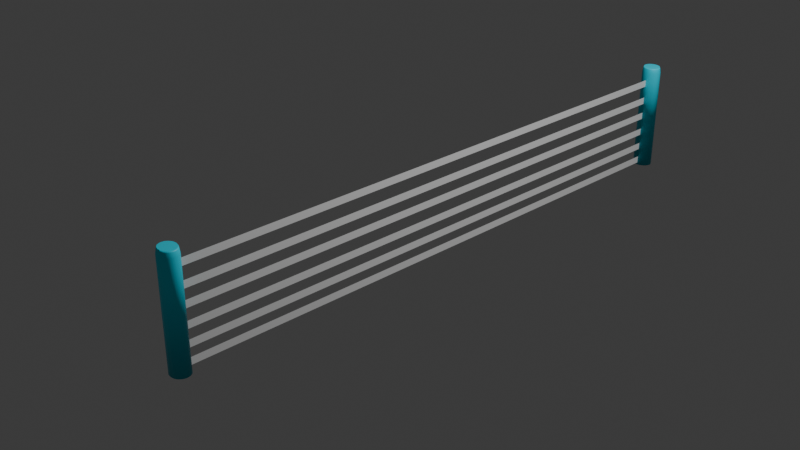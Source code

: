 # Source: Blue_Border.blend  (saved by Blender 4.3.34; exported with 4.5.12 LTS)
import bpy
from mathutils import Matrix  # noqa: F401  (used for matrix-valued properties, if any)

bpy.ops.wm.read_factory_settings(use_empty=True)
scene = bpy.context.scene
scene.name = 'Scene'

# ---- collections
col_collection = bpy.data.collections.new('Collection'); scene.collection.children.link(col_collection)

# ---- materials (node trees are filled in below, after node groups)
mat_material_004 = bpy.data.materials.new('Material.004')
mat_material_003 = bpy.data.materials.new('Material.003')

# ---- material node trees
mat_material_004.use_nodes = True; mat_material_004.node_tree.nodes.clear()
_N = mat_material_004.node_tree.nodes; _L = mat_material_004.node_tree.links
n0 = _N.new('ShaderNodeBsdfPrincipled'); n0.name = 'Principled BSDF'; n0.location = (10, 300)
n0.inputs[0].default_value = (0.8714, 0.8714, 0.8714, 1.0)
n1 = _N.new('ShaderNodeOutputMaterial'); n1.name = 'Material Output'; n1.location = (300, 300)
_L.new(n0.outputs[0], n1.inputs[0])
n1.is_active_output = True
mat_material_003.use_nodes = True; mat_material_003.node_tree.nodes.clear()
_N = mat_material_003.node_tree.nodes; _L = mat_material_003.node_tree.links
n0 = _N.new('ShaderNodeBsdfPrincipled'); n0.name = 'Principled BSDF'; n0.location = (10, 300)
n0.inputs[0].default_value = (0.0, 0.7835, 1.0, 1.0)
n1 = _N.new('ShaderNodeOutputMaterial'); n1.name = 'Material Output'; n1.location = (300, 300)
_L.new(n0.outputs[0], n1.inputs[0])
n1.is_active_output = True

# ---- world
world_world = bpy.data.worlds.new('World'); scene.world = world_world
world_world.use_nodes = True; world_world.node_tree.nodes.clear()
_N = world_world.node_tree.nodes; _L = world_world.node_tree.links
n0 = _N.new('ShaderNodeOutputWorld'); n0.name = 'World Output'; n0.location = (300, 300)
n1 = _N.new('ShaderNodeBackground'); n1.name = 'Background'; n1.location = (10, 300)
n1.inputs[0].default_value = (0.05088, 0.05088, 0.05088, 1.0)
_L.new(n1.outputs[0], n0.inputs[0])
n0.is_active_output = True
world_world.color = (0.05088, 0.05088, 0.05088)
world_world.sun_shadow_jitter_overblur = 0.0

# ---- cameras
cam_camera = bpy.data.cameras.new('Camera')
cam_camera.clip_end = 100.0
cam_camera.ortho_scale = 7.314

# ---- lights
light_light = bpy.data.lights.new('Light', 'POINT')
light_light.energy = 1000.0
light_light.shadow_soft_size = 0.1

# ---- meshes
me_plane_007 = bpy.data.meshes.new('Plane.007')
me_plane_007.from_pydata([(-1.0, -1.0, 0.0), (1.0, -1.0, 0.0), (-1.0, 1.0, 0.0), (1.0, 1.0, 0.0), (23.27, -1.0, 0.0), (25.27, -1.0, 0.0), (23.27, 1.0, 0.0), (25.27, 1.0, 0.0), (17.89, -1.0, 0.0), (19.89, -1.0, 0.0), (17.89, 1.0, 0.0), (19.89, 1.0, 0.0), (13.14, -1.0, 0.0), (15.14, -1.0, 0.0), (13.14, 1.0, 0.0), (15.14, 1.0, 0.0), (8.061, -1.0, 0.0), (10.06, -1.0, 0.0), (8.061, 1.0, 0.0), (10.06, 1.0, 0.0), (3.408, -1.0, 0.0), (5.408, -1.0, 0.0), (3.408, 1.0, 0.0), (5.408, 1.0, 0.0), (-1.631, 1.061, 1.559e-08), (-1.631, 1.06, -0.01244), (-1.631, 1.059, -0.0244), (-1.631, 1.056, -0.03542), (-1.631, 1.052, -0.04508), (-1.631, 1.047, -0.05301), (-1.631, 1.042, -0.0589), (-1.631, 1.036, -0.06253), (-1.631, 1.03, -0.06375), (-1.631, 1.024, -0.06253), (-1.631, 1.019, -0.0589), (-1.631, 1.013, -0.05301), (-1.631, 1.009, -0.04508), (-1.631, 1.005, -0.03542), (-1.631, 1.002, -0.0244), (-1.631, 1.0, -0.01244), (-1.631, 0.9996, 1.559e-08), (-1.631, 1.0, 0.01244), (-1.631, 1.002, 0.0244), (-1.631, 1.005, 0.03542), (-1.631, 1.009, 0.04508), (-1.631, 1.013, 0.05301), (-1.631, 1.019, 0.0589), (-1.631, 1.024, 0.06253), (-1.631, 1.03, 0.06375), (-1.631, 1.036, 0.06253), (-1.631, 1.042, 0.0589), (-1.631, 1.047, 0.05301), (-1.631, 1.052, 0.04508), (-1.631, 1.056, 0.03542), (-1.631, 1.059, 0.0244), (-1.631, 1.06, 0.01244), (27.32, 1.061, -1.386e-08), (27.32, 1.06, -0.01244), (27.32, 1.059, -0.0244), (27.32, 1.056, -0.03542), (27.32, 1.052, -0.04508), (27.32, 1.047, -0.05301), (27.32, 1.042, -0.0589), (27.32, 1.036, -0.06253), (27.32, 1.03, -0.06375), (27.32, 1.024, -0.06253), (27.32, 1.019, -0.0589), (27.32, 1.013, -0.05301), (27.32, 1.009, -0.04508), (27.32, 1.005, -0.03542), (27.32, 1.002, -0.0244), (27.32, 1.0, -0.01244), (27.32, 0.9996, -1.386e-08), (27.32, 1.0, 0.01244), (27.32, 1.002, 0.0244), (27.32, 1.005, 0.03542), (27.32, 1.009, 0.04508), (27.32, 1.013, 0.05301), (27.32, 1.019, 0.0589), (27.32, 1.024, 0.06253), (27.32, 1.03, 0.06375), (27.32, 1.036, 0.06253), (27.32, 1.042, 0.0589), (27.32, 1.047, 0.05301), (27.32, 1.052, 0.04508), (27.32, 1.056, 0.03542), (27.32, 1.059, 0.0244), (27.32, 1.06, 0.01244), (29.01, 1.056, -1.559e-08), (28.56, 1.059, -1.512e-08), (29.01, 1.056, -0.01053), (28.56, 1.058, -0.01143), (29.01, 1.054, -0.02065), (28.56, 1.056, -0.02241), (29.01, 1.052, -0.02998), (28.56, 1.054, -0.03254), (29.01, 1.049, -0.03815), (28.56, 1.05, -0.04141), (29.01, 1.045, -0.04486), (28.56, 1.046, -0.04869), (29.01, 1.04, -0.04985), (28.56, 1.041, -0.0541), (29.01, 1.035, -0.05292), (28.56, 1.036, -0.05744), (29.01, 1.03, -0.05396), (28.56, 1.03, -0.05856), (29.01, 1.025, -0.05292), (28.56, 1.025, -0.05744), (29.01, 1.02, -0.04985), (28.56, 1.02, -0.0541), (29.01, 1.016, -0.04486), (28.56, 1.015, -0.04869), (29.01, 1.012, -0.03815), (28.56, 1.01, -0.04141), (29.01, 1.009, -0.02998), (28.56, 1.007, -0.03254), (29.01, 1.006, -0.02065), (28.56, 1.004, -0.02241), (29.01, 1.005, -0.01053), (28.56, 1.003, -0.01143), (29.01, 1.004, -1.559e-08), (28.56, 1.002, -1.512e-08), (29.01, 1.005, 0.01053), (28.56, 1.003, 0.01143), (29.01, 1.006, 0.02065), (28.56, 1.004, 0.02241), (29.01, 1.009, 0.02998), (28.56, 1.007, 0.03254), (29.01, 1.012, 0.03815), (28.56, 1.01, 0.04141), (29.01, 1.016, 0.04486), (28.56, 1.015, 0.04869), (29.01, 1.02, 0.04985), (28.56, 1.02, 0.0541), (29.01, 1.025, 0.05292), (28.56, 1.025, 0.05744), (29.01, 1.03, 0.05396), (28.56, 1.03, 0.05856), (29.01, 1.035, 0.05292), (28.56, 1.036, 0.05744), (29.01, 1.04, 0.04985), (28.56, 1.041, 0.0541), (29.01, 1.045, 0.04486), (28.56, 1.046, 0.04869), (29.01, 1.049, 0.03815), (28.56, 1.05, 0.04141), (29.01, 1.052, 0.02998), (28.56, 1.054, 0.03254), (29.01, 1.054, 0.02065), (28.56, 1.056, 0.02241), (29.01, 1.056, 0.01053), (28.56, 1.058, 0.01143), (-1.631, -0.9994, 1.559e-08), (-1.631, -1.0, -0.01244), (-1.631, -1.002, -0.0244), (-1.631, -1.005, -0.03542), (-1.631, -1.008, -0.04508), (-1.631, -1.013, -0.05301), (-1.631, -1.018, -0.0589), (-1.631, -1.024, -0.06253), (-1.631, -1.03, -0.06375), (-1.631, -1.036, -0.06253), (-1.631, -1.042, -0.0589), (-1.631, -1.047, -0.05301), (-1.631, -1.052, -0.04508), (-1.631, -1.056, -0.03542), (-1.631, -1.059, -0.0244), (-1.631, -1.06, -0.01244), (-1.631, -1.061, 1.559e-08), (-1.631, -1.06, 0.01244), (-1.631, -1.059, 0.0244), (-1.631, -1.056, 0.03542), (-1.631, -1.052, 0.04508), (-1.631, -1.047, 0.05301), (-1.631, -1.042, 0.0589), (-1.631, -1.036, 0.06253), (-1.631, -1.03, 0.06375), (-1.631, -1.024, 0.06253), (-1.631, -1.018, 0.0589), (-1.631, -1.013, 0.05301), (-1.631, -1.008, 0.04508), (-1.631, -1.005, 0.03542), (-1.631, -1.002, 0.0244), (-1.631, -1.0, 0.01244), (27.32, -0.9994, -1.386e-08), (27.32, -1.0, -0.01244), (27.32, -1.002, -0.0244), (27.32, -1.005, -0.03542), (27.32, -1.008, -0.04508), (27.32, -1.013, -0.05301), (27.32, -1.018, -0.0589), (27.32, -1.024, -0.06253), (27.32, -1.03, -0.06375), (27.32, -1.036, -0.06253), (27.32, -1.042, -0.0589), (27.32, -1.047, -0.05301), (27.32, -1.052, -0.04508), (27.32, -1.056, -0.03542), (27.32, -1.059, -0.0244), (27.32, -1.06, -0.01244), (27.32, -1.061, -1.386e-08), (27.32, -1.06, 0.01244), (27.32, -1.059, 0.0244), (27.32, -1.056, 0.03542), (27.32, -1.052, 0.04508), (27.32, -1.047, 0.05301), (27.32, -1.042, 0.0589), (27.32, -1.036, 0.06253), (27.32, -1.03, 0.06375), (27.32, -1.024, 0.06253), (27.32, -1.018, 0.0589), (27.32, -1.013, 0.05301), (27.32, -1.008, 0.04508), (27.32, -1.005, 0.03542), (27.32, -1.002, 0.0244), (27.32, -1.0, 0.01244), (29.01, -1.004, -1.559e-08), (28.56, -1.002, -1.512e-08), (29.01, -1.005, -0.01053), (28.56, -1.002, -0.01143), (29.01, -1.006, -0.02065), (28.56, -1.004, -0.02241), (29.01, -1.009, -0.02998), (28.56, -1.007, -0.03254), (29.01, -1.012, -0.03815), (28.56, -1.01, -0.04141), (29.01, -1.016, -0.04486), (28.56, -1.014, -0.04869), (29.01, -1.02, -0.04985), (28.56, -1.019, -0.0541), (29.01, -1.025, -0.05292), (28.56, -1.025, -0.05744), (29.01, -1.03, -0.05396), (28.56, -1.03, -0.05856), (29.01, -1.035, -0.05292), (28.56, -1.036, -0.05744), (29.01, -1.04, -0.04985), (28.56, -1.041, -0.0541), (29.01, -1.045, -0.04486), (28.56, -1.046, -0.04869), (29.01, -1.049, -0.03815), (28.56, -1.05, -0.04141), (29.01, -1.052, -0.02998), (28.56, -1.054, -0.03254), (29.01, -1.054, -0.02065), (28.56, -1.056, -0.02241), (29.01, -1.056, -0.01053), (28.56, -1.058, -0.01143), (29.01, -1.056, -1.559e-08), (28.56, -1.058, -1.512e-08), (29.01, -1.056, 0.01053), (28.56, -1.058, 0.01143), (29.01, -1.054, 0.02065), (28.56, -1.056, 0.02241), (29.01, -1.052, 0.02998), (28.56, -1.054, 0.03254), (29.01, -1.049, 0.03815), (28.56, -1.05, 0.04141), (29.01, -1.045, 0.04486), (28.56, -1.046, 0.04869), (29.01, -1.04, 0.04985), (28.56, -1.041, 0.0541), (29.01, -1.035, 0.05292), (28.56, -1.036, 0.05744), (29.01, -1.03, 0.05396), (28.56, -1.03, 0.05856), (29.01, -1.025, 0.05292), (28.56, -1.025, 0.05744), (29.01, -1.02, 0.04985), (28.56, -1.019, 0.0541), (29.01, -1.016, 0.04486), (28.56, -1.014, 0.04869), (29.01, -1.012, 0.03815), (28.56, -1.01, 0.04141), (29.01, -1.009, 0.02998), (28.56, -1.007, 0.03254), (29.01, -1.006, 0.02065), (28.56, -1.004, 0.02241), (29.01, -1.005, 0.01053), (28.56, -1.002, 0.01143)], [], [(0, 1, 3, 2), (4, 5, 7, 6), (8, 9, 11, 10), (12, 13, 15, 14), (16, 17, 19, 18), (20, 21, 23, 22), (55, 87, 56, 24), (26, 58, 59, 27), (27, 59, 60, 28), (28, 60, 61, 29), (29, 61, 62, 30), (30, 62, 63, 31), (31, 63, 64, 32), (32, 64, 65, 33), (33, 65, 66, 34), (34, 66, 67, 35), (35, 67, 68, 36), (36, 68, 69, 37), (37, 69, 70, 38), (38, 70, 71, 39), (39, 71, 72, 40), (40, 72, 73, 41), (41, 73, 74, 42), (42, 74, 75, 43), (43, 75, 76, 44), (44, 76, 77, 45), (45, 77, 78, 46), (46, 78, 79, 47), (47, 79, 80, 48), (48, 80, 81, 49), (49, 81, 82, 50), (50, 82, 83, 51), (51, 83, 84, 52), (52, 84, 85, 53), (53, 85, 86, 54), (54, 86, 87, 55), (24, 56, 57, 25), (25, 57, 58, 26), (24, 25, 26, 27, 28, 29, 30, 31, 32, 33, 34, 35, 36, 37, 38, 39, 40, 41, 42, 43, 44, 45, 46, 47, 48, 49, 50, 51, 52, 53, 54, 55), (90, 88, 150, 148, 146, 144, 142, 140, 138, 136, 134, 132, 130, 128, 126, 124, 122, 120, 118, 116, 114, 112, 110, 108, 106, 104, 102, 100, 98, 96, 94, 92), (59, 58, 93, 95), (60, 59, 95, 97), (61, 60, 97, 99), (62, 61, 99, 101), (63, 62, 101, 103), (64, 63, 103, 105), (65, 64, 105, 107), (66, 65, 107, 109), (67, 66, 109, 111), (68, 67, 111, 113), (69, 68, 113, 115), (70, 69, 115, 117), (71, 70, 117, 119), (72, 71, 119, 121), (73, 72, 121, 123), (74, 73, 123, 125), (75, 74, 125, 127), (76, 75, 127, 129), (77, 76, 129, 131), (78, 77, 131, 133), (79, 78, 133, 135), (80, 79, 135, 137), (81, 80, 137, 139), (82, 81, 139, 141), (83, 82, 141, 143), (84, 83, 143, 145), (85, 84, 145, 147), (86, 85, 147, 149), (87, 86, 149, 151), (57, 56, 89, 91), (58, 57, 91, 93), (88, 90, 91, 89), (90, 92, 93, 91), (92, 94, 95, 93), (94, 96, 97, 95), (96, 98, 99, 97), (98, 100, 101, 99), (100, 102, 103, 101), (102, 104, 105, 103), (104, 106, 107, 105), (106, 108, 109, 107), (108, 110, 111, 109), (110, 112, 113, 111), (112, 114, 115, 113), (114, 116, 117, 115), (116, 118, 119, 117), (118, 120, 121, 119), (120, 122, 123, 121), (122, 124, 125, 123), (124, 126, 127, 125), (126, 128, 129, 127), (128, 130, 131, 129), (130, 132, 133, 131), (132, 134, 135, 133), (134, 136, 137, 135), (136, 138, 139, 137), (138, 140, 141, 139), (140, 142, 143, 141), (142, 144, 145, 143), (144, 146, 147, 145), (146, 148, 149, 147), (148, 150, 151, 149), (150, 88, 89, 151), (56, 87, 151, 89), (183, 215, 184, 152), (154, 186, 187, 155), (155, 187, 188, 156), (156, 188, 189, 157), (157, 189, 190, 158), (158, 190, 191, 159), (159, 191, 192, 160), (160, 192, 193, 161), (161, 193, 194, 162), (162, 194, 195, 163), (163, 195, 196, 164), (164, 196, 197, 165), (165, 197, 198, 166), (166, 198, 199, 167), (167, 199, 200, 168), (168, 200, 201, 169), (169, 201, 202, 170), (170, 202, 203, 171), (171, 203, 204, 172), (172, 204, 205, 173), (173, 205, 206, 174), (174, 206, 207, 175), (175, 207, 208, 176), (176, 208, 209, 177), (177, 209, 210, 178), (178, 210, 211, 179), (179, 211, 212, 180), (180, 212, 213, 181), (181, 213, 214, 182), (182, 214, 215, 183), (152, 184, 185, 153), (153, 185, 186, 154), (152, 153, 154, 155, 156, 157, 158, 159, 160, 161, 162, 163, 164, 165, 166, 167, 168, 169, 170, 171, 172, 173, 174, 175, 176, 177, 178, 179, 180, 181, 182, 183), (218, 216, 278, 276, 274, 272, 270, 268, 266, 264, 262, 260, 258, 256, 254, 252, 250, 248, 246, 244, 242, 240, 238, 236, 234, 232, 230, 228, 226, 224, 222, 220), (187, 186, 221, 223), (188, 187, 223, 225), (189, 188, 225, 227), (190, 189, 227, 229), (191, 190, 229, 231), (192, 191, 231, 233), (193, 192, 233, 235), (194, 193, 235, 237), (195, 194, 237, 239), (196, 195, 239, 241), (197, 196, 241, 243), (198, 197, 243, 245), (199, 198, 245, 247), (200, 199, 247, 249), (201, 200, 249, 251), (202, 201, 251, 253), (203, 202, 253, 255), (204, 203, 255, 257), (205, 204, 257, 259), (206, 205, 259, 261), (207, 206, 261, 263), (208, 207, 263, 265), (209, 208, 265, 267), (210, 209, 267, 269), (211, 210, 269, 271), (212, 211, 271, 273), (213, 212, 273, 275), (214, 213, 275, 277), (215, 214, 277, 279), (185, 184, 217, 219), (186, 185, 219, 221), (216, 218, 219, 217), (218, 220, 221, 219), (220, 222, 223, 221), (222, 224, 225, 223), (224, 226, 227, 225), (226, 228, 229, 227), (228, 230, 231, 229), (230, 232, 233, 231), (232, 234, 235, 233), (234, 236, 237, 235), (236, 238, 239, 237), (238, 240, 241, 239), (240, 242, 243, 241), (242, 244, 245, 243), (244, 246, 247, 245), (246, 248, 249, 247), (248, 250, 251, 249), (250, 252, 253, 251), (252, 254, 255, 253), (254, 256, 257, 255), (256, 258, 259, 257), (258, 260, 261, 259), (260, 262, 263, 261), (262, 264, 265, 263), (264, 266, 267, 265), (266, 268, 269, 267), (268, 270, 271, 269), (270, 272, 273, 271), (272, 274, 275, 273), (274, 276, 277, 275), (276, 278, 279, 277), (278, 216, 217, 279), (184, 215, 279, 217)])
me_plane_007.polygons.foreach_set('use_smooth', [0, 0, 0, 0, 0, 0, 1, 1, 1, 1, 1, 1, 1, 1, 1, 1, 1, 1, 1, 1, 1, 1, 1, 1, 1, 1, 1, 1, 1, 1, 1, 1, 1, 1, 1, 1, 1, 1, 1, 1, 1, 1, 1, 1, 1, 1, 1, 1, 1, 1, 1, 1, 1, 1, 1, 1, 1, 1, 1, 1, 1, 1, 1, 1, 1, 1, 1, 1, 1, 1, 1, 1, 1, 1, 1, 1, 1, 1, 1, 1, 1, 1, 1, 1, 1, 1, 1, 1, 1, 1, 1, 1, 1, 1, 1, 1, 1, 1, 1, 1, 1, 1, 1, 1, 1, 1, 1, 1, 1, 1, 1, 1, 1, 1, 1, 1, 1, 1, 1, 1, 1, 1, 1, 1, 1, 1, 1, 1, 1, 1, 1, 1, 1, 1, 1, 1, 1, 1, 1, 1, 1, 1, 1, 1, 1, 1, 1, 1, 1, 1, 1, 1, 1, 1, 1, 1, 1, 1, 1, 1, 1, 1, 1, 1, 1, 1, 1, 1, 1, 1, 1, 1, 1, 1, 1, 1, 1, 1, 1, 1, 1, 1, 1, 1, 1, 1, 1, 1, 1, 1, 1, 1, 1, 1, 1, 1, 1, 1, 1, 1, 1, 1])
me_plane_007.polygons.foreach_set('material_index', [0, 0, 0, 0, 0, 0, 1, 1, 1, 1, 1, 1, 1, 1, 1, 1, 1, 1, 1, 1, 1, 1, 1, 1, 1, 1, 1, 1, 1, 1, 1, 1, 1, 1, 1, 1, 1, 1, 1, 1, 1, 1, 1, 1, 1, 1, 1, 1, 1, 1, 1, 1, 1, 1, 1, 1, 1, 1, 1, 1, 1, 1, 1, 1, 1, 1, 1, 1, 1, 1, 1, 1, 1, 1, 1, 1, 1, 1, 1, 1, 1, 1, 1, 1, 1, 1, 1, 1, 1, 1, 1, 1, 1, 1, 1, 1, 1, 1, 1, 1, 1, 1, 1, 1, 1, 1, 1, 1, 1, 1, 1, 1, 1, 1, 1, 1, 1, 1, 1, 1, 1, 1, 1, 1, 1, 1, 1, 1, 1, 1, 1, 1, 1, 1, 1, 1, 1, 1, 1, 1, 1, 1, 1, 1, 1, 1, 1, 1, 1, 1, 1, 1, 1, 1, 1, 1, 1, 1, 1, 1, 1, 1, 1, 1, 1, 1, 1, 1, 1, 1, 1, 1, 1, 1, 1, 1, 1, 1, 1, 1, 1, 1, 1, 1, 1, 1, 1, 1, 1, 1, 1, 1, 1, 1, 1, 1, 1, 1, 1, 1, 1, 1])
_uv = me_plane_007.uv_layers.new(name='UVMap')
_uv.uv.foreach_set('vector', [0.0, 0.0, 1.0, 0.0, 1.0, 1.0, 0.0, 1.0, 0.0, 0.0, 1.0, 0.0, 1.0, 1.0, 0.0, 1.0, 0.0, 0.0, 1.0, 0.0, 1.0, 1.0, 0.0, 1.0, 0.0, 0.0, 1.0, 0.0, 1.0, 1.0, 0.0, 1.0, 0.0, 0.0, 1.0, 0.0, 1.0, 1.0, 0.0, 1.0, 0.0, 0.0, 1.0, 0.0, 1.0, 1.0, 0.0, 1.0, 0.03125, 0.5, 0.03125, 0.9723, 0.0, 0.9723, 0.0, 0.5, 0.9375, 0.5, 0.9375, 0.9723, 0.9062, 0.9723, 0.9062, 0.5, 0.9062, 0.5, 0.9062, 0.9723, 0.875, 0.9723, 0.875, 0.5, 0.875, 0.5, 0.875, 0.9723, 0.8438, 0.9723, 0.8438, 0.5, 0.8438, 0.5, 0.8438, 0.9723, 0.8125, 0.9723, 0.8125, 0.5, 0.8125, 0.5, 0.8125, 0.9723, 0.7812, 0.9723, 0.7812, 0.5, 0.7812, 0.5, 0.7812, 0.9723, 0.75, 0.9723, 0.75, 0.5, 0.75, 0.5, 0.75, 0.9723, 0.7188, 0.9723, 0.7188, 0.5, 0.7188, 0.5, 0.7188, 0.9723, 0.6875, 0.9723, 0.6875, 0.5, 0.6875, 0.5, 0.6875, 0.9723, 0.6562, 0.9723, 0.6562, 0.5, 0.6562, 0.5, 0.6562, 0.9723, 0.625, 0.9723, 0.625, 0.5, 0.625, 0.5, 0.625, 0.9723, 0.5938, 0.9723, 0.5938, 0.5, 0.5938, 0.5, 0.5938, 0.9723, 0.5625, 0.9723, 0.5625, 0.5, 0.5625, 0.5, 0.5625, 0.9723, 0.5312, 0.9723, 0.5312, 0.5, 0.5312, 0.5, 0.5312, 0.9723, 0.5, 0.9723, 0.5, 0.5, 0.5, 0.5, 0.5, 0.9723, 0.4688, 0.9723, 0.4688, 0.5, 0.4688, 0.5, 0.4688, 0.9723, 0.4375, 0.9723, 0.4375, 0.5, 0.4375, 0.5, 0.4375, 0.9723, 0.4062, 0.9723, 0.4062, 0.5, 0.4062, 0.5, 0.4062, 0.9723, 0.375, 0.9723, 0.375, 0.5, 0.375, 0.5, 0.375, 0.9723, 0.3438, 0.9723, 0.3438, 0.5, 0.3438, 0.5, 0.3438, 0.9723, 0.3125, 0.9723, 0.3125, 0.5, 0.3125, 0.5, 0.3125, 0.9723, 0.2812, 0.9723, 0.2812, 0.5, 0.2812, 0.5, 0.2812, 0.9723, 0.25, 0.9723, 0.25, 0.5, 0.25, 0.5, 0.25, 0.9723, 0.2188, 0.9723, 0.2188, 0.5, 0.2188, 0.5, 0.2188, 0.9723, 0.1875, 0.9723, 0.1875, 0.5, 0.1875, 0.5, 0.1875, 0.9723, 0.1562, 0.9723, 0.1562, 0.5, 0.1562, 0.5, 0.1562, 0.9723, 0.125, 0.9723, 0.125, 0.5, 0.125, 0.5, 0.125, 0.9723, 0.09375, 0.9723, 0.09375, 0.5, 0.09375, 0.5, 0.09375, 0.9723, 0.0625, 0.9723, 0.0625, 0.5, 0.0625, 0.5, 0.0625, 0.9723, 0.03125, 0.9723, 0.03125, 0.5, 1.0, 0.5, 1.0, 0.9723, 0.9688, 0.9723, 0.9688, 0.5, 0.9688, 0.5, 0.9688, 0.9723, 0.9375, 0.9723, 0.9375, 0.5, 0.75, 0.49, 0.7968, 0.4854, 0.8418, 0.4717, 0.8833, 0.4496, 0.9197, 0.4197, 0.9496, 0.3833, 0.9717, 0.3418, 0.9854, 0.2968, 0.99, 0.25, 0.9854, 0.2032, 0.9717, 0.1582, 0.9496, 0.1167, 0.9197, 0.08029, 0.8833, 0.05045, 0.8418, 0.02827, 0.7968, 0.01461, 0.75, 0.01, 0.7032, 0.01461, 0.6582, 0.02827, 0.6167, 0.05045, 0.5803, 0.08029, 0.5504, 0.1167, 0.5283, 0.1582, 0.5146, 0.2032, 0.51, 0.25, 0.5146, 0.2968, 0.5283, 0.3418, 0.5504, 0.3833, 0.5803, 0.4197, 0.6167, 0.4496, 0.6582, 0.4717, 0.7032, 0.4854, 0.2896, 0.4492, 0.25, 0.4531, 0.2104, 0.4492, 0.1723, 0.4377, 0.1372, 0.4189, 0.1064, 0.3936, 0.08111, 0.3628, 0.06234, 0.3277, 0.05078, 0.2896, 0.04688, 0.25, 0.05078, 0.2104, 0.06234, 0.1723, 0.08111, 0.1372, 0.1064, 0.1064, 0.1372, 0.08111, 0.1723, 0.06234, 0.2104, 0.05078, 0.25, 0.04688, 0.2896, 0.05078, 0.3277, 0.06234, 0.3628, 0.08111, 0.3936, 0.1064, 0.4189, 0.1372, 0.4377, 0.1723, 0.4492, 0.2104, 0.4531, 0.25, 0.4492, 0.2896, 0.4377, 0.3277, 0.4189, 0.3628, 0.3936, 0.3936, 0.3628, 0.4189, 0.3277, 0.4377, 0.3833, 0.4496, 0.3418, 0.4717, 0.3344, 0.4537, 0.3725, 0.4333, 0.4197, 0.4197, 0.3833, 0.4496, 0.3725, 0.4333, 0.4059, 0.4059, 0.4496, 0.3833, 0.4197, 0.4197, 0.4059, 0.4059, 0.4333, 0.3725, 0.4717, 0.3418, 0.4496, 0.3833, 0.4333, 0.3725, 0.4537, 0.3344, 0.4854, 0.2968, 0.4717, 0.3418, 0.4537, 0.3344, 0.4662, 0.293, 0.49, 0.25, 0.4854, 0.2968, 0.4662, 0.293, 0.4705, 0.25, 0.4854, 0.2032, 0.49, 0.25, 0.4705, 0.25, 0.4662, 0.207, 0.4717, 0.1582, 0.4854, 0.2032, 0.4662, 0.207, 0.4537, 0.1656, 0.4496, 0.1167, 0.4717, 0.1582, 0.4537, 0.1656, 0.4333, 0.1275, 0.4197, 0.08029, 0.4496, 0.1167, 0.4333, 0.1275, 0.4059, 0.09411, 0.3833, 0.05045, 0.4197, 0.08029, 0.4059, 0.09411, 0.3725, 0.0667, 0.3418, 0.02827, 0.3833, 0.05045, 0.3725, 0.0667, 0.3344, 0.04632, 0.2968, 0.01461, 0.3418, 0.02827, 0.3344, 0.04632, 0.293, 0.03378, 0.25, 0.01, 0.2968, 0.01461, 0.293, 0.03378, 0.25, 0.02954, 0.2032, 0.01461, 0.25, 0.01, 0.25, 0.02954, 0.207, 0.03378, 0.1582, 0.02827, 0.2032, 0.01461, 0.207, 0.03378, 0.1656, 0.04632, 0.1167, 0.05045, 0.1582, 0.02827, 0.1656, 0.04632, 0.1275, 0.0667, 0.08029, 0.08029, 0.1167, 0.05045, 0.1275, 0.0667, 0.09411, 0.09411, 0.05045, 0.1167, 0.08029, 0.08029, 0.09411, 0.09411, 0.0667, 0.1275, 0.02827, 0.1582, 0.05045, 0.1167, 0.0667, 0.1275, 0.04632, 0.1656, 0.01461, 0.2032, 0.02827, 0.1582, 0.04632, 0.1656, 0.03378, 0.207, 0.01, 0.25, 0.01461, 0.2032, 0.03378, 0.207, 0.02954, 0.25, 0.01461, 0.2968, 0.01, 0.25, 0.02954, 0.25, 0.03378, 0.293, 0.02827, 0.3418, 0.01461, 0.2968, 0.03378, 0.293, 0.04632, 0.3344, 0.05045, 0.3833, 0.02827, 0.3418, 0.04632, 0.3344, 0.0667, 0.3725, 0.08029, 0.4197, 0.05045, 0.3833, 0.0667, 0.3725, 0.09411, 0.4059, 0.1167, 0.4496, 0.08029, 0.4197, 0.09411, 0.4059, 0.1275, 0.4333, 0.1582, 0.4717, 0.1167, 0.4496, 0.1275, 0.4333, 0.1656, 0.4537, 0.2032, 0.4854, 0.1582, 0.4717, 0.1656, 0.4537, 0.207, 0.4662, 0.2968, 0.4854, 0.25, 0.49, 0.25, 0.4705, 0.293, 0.4662, 0.3418, 0.4717, 0.2968, 0.4854, 0.293, 0.4662, 0.3344, 0.4537, 0.25, 0.4531, 0.2896, 0.4492, 0.293, 0.4662, 0.25, 0.4705, 0.2896, 0.4492, 0.3277, 0.4377, 0.3344, 0.4537, 0.293, 0.4662, 0.3277, 0.4377, 0.3628, 0.4189, 0.3725, 0.4333, 0.3344, 0.4537, 0.3628, 0.4189, 0.3936, 0.3936, 0.4059, 0.4059, 0.3725, 0.4333, 0.3936, 0.3936, 0.4189, 0.3628, 0.4333, 0.3725, 0.4059, 0.4059, 0.4189, 0.3628, 0.4377, 0.3277, 0.4537, 0.3344, 0.4333, 0.3725, 0.4377, 0.3277, 0.4492, 0.2896, 0.4662, 0.293, 0.4537, 0.3344, 0.4492, 0.2896, 0.4531, 0.25, 0.4705, 0.25, 0.4662, 0.293, 0.4531, 0.25, 0.4492, 0.2104, 0.4662, 0.207, 0.4705, 0.25, 0.4492, 0.2104, 0.4377, 0.1723, 0.4537, 0.1656, 0.4662, 0.207, 0.4377, 0.1723, 0.4189, 0.1372, 0.4333, 0.1275, 0.4537, 0.1656, 0.4189, 0.1372, 0.3936, 0.1064, 0.4059, 0.09411, 0.4333, 0.1275, 0.3936, 0.1064, 0.3628, 0.08111, 0.3725, 0.0667, 0.4059, 0.09411, 0.3628, 0.08111, 0.3277, 0.06234, 0.3344, 0.04632, 0.3725, 0.0667, 0.3277, 0.06234, 0.2896, 0.05078, 0.293, 0.03378, 0.3344, 0.04632, 0.2896, 0.05078, 0.25, 0.04688, 0.25, 0.02954, 0.293, 0.03378, 0.25, 0.04688, 0.2104, 0.05078, 0.207, 0.03378, 0.25, 0.02954, 0.2104, 0.05078, 0.1723, 0.06234, 0.1656, 0.04632, 0.207, 0.03378, 0.1723, 0.06234, 0.1372, 0.08111, 0.1275, 0.0667, 0.1656, 0.04632, 0.1372, 0.08111, 0.1064, 0.1064, 0.09411, 0.09411, 0.1275, 0.0667, 0.1064, 0.1064, 0.08111, 0.1372, 0.0667, 0.1275, 0.09411, 0.09411, 0.08111, 0.1372, 0.06234, 0.1723, 0.04632, 0.1656, 0.0667, 0.1275, 0.06234, 0.1723, 0.05078, 0.2104, 0.03378, 0.207, 0.04632, 0.1656, 0.05078, 0.2104, 0.04688, 0.25, 0.02954, 0.25, 0.03378, 0.207, 0.04688, 0.25, 0.05078, 0.2896, 0.03378, 0.293, 0.02954, 0.25, 0.05078, 0.2896, 0.06234, 0.3277, 0.04632, 0.3344, 0.03378, 0.293, 0.06234, 0.3277, 0.08111, 0.3628, 0.0667, 0.3725, 0.04632, 0.3344, 0.08111, 0.3628, 0.1064, 0.3936, 0.09411, 0.4059, 0.0667, 0.3725, 0.1064, 0.3936, 0.1372, 0.4189, 0.1275, 0.4333, 0.09411, 0.4059, 0.1372, 0.4189, 0.1723, 0.4377, 0.1656, 0.4537, 0.1275, 0.4333, 0.1723, 0.4377, 0.2104, 0.4492, 0.207, 0.4662, 0.1656, 0.4537, 0.2104, 0.4492, 0.25, 0.4531, 0.25, 0.4705, 0.207, 0.4662, 0.25, 0.49, 0.2032, 0.4854, 0.207, 0.4662, 0.25, 0.4705, 0.03125, 0.5, 0.03125, 0.9723, 0.0, 0.9723, 0.0, 0.5, 0.9375, 0.5, 0.9375, 0.9723, 0.9062, 0.9723, 0.9062, 0.5, 0.9062, 0.5, 0.9062, 0.9723, 0.875, 0.9723, 0.875, 0.5, 0.875, 0.5, 0.875, 0.9723, 0.8438, 0.9723, 0.8438, 0.5, 0.8438, 0.5, 0.8438, 0.9723, 0.8125, 0.9723, 0.8125, 0.5, 0.8125, 0.5, 0.8125, 0.9723, 0.7812, 0.9723, 0.7812, 0.5, 0.7812, 0.5, 0.7812, 0.9723, 0.75, 0.9723, 0.75, 0.5, 0.75, 0.5, 0.75, 0.9723, 0.7188, 0.9723, 0.7188, 0.5, 0.7188, 0.5, 0.7188, 0.9723, 0.6875, 0.9723, 0.6875, 0.5, 0.6875, 0.5, 0.6875, 0.9723, 0.6562, 0.9723, 0.6562, 0.5, 0.6562, 0.5, 0.6562, 0.9723, 0.625, 0.9723, 0.625, 0.5, 0.625, 0.5, 0.625, 0.9723, 0.5938, 0.9723, 0.5938, 0.5, 0.5938, 0.5, 0.5938, 0.9723, 0.5625, 0.9723, 0.5625, 0.5, 0.5625, 0.5, 0.5625, 0.9723, 0.5312, 0.9723, 0.5312, 0.5, 0.5312, 0.5, 0.5312, 0.9723, 0.5, 0.9723, 0.5, 0.5, 0.5, 0.5, 0.5, 0.9723, 0.4688, 0.9723, 0.4688, 0.5, 0.4688, 0.5, 0.4688, 0.9723, 0.4375, 0.9723, 0.4375, 0.5, 0.4375, 0.5, 0.4375, 0.9723, 0.4062, 0.9723, 0.4062, 0.5, 0.4062, 0.5, 0.4062, 0.9723, 0.375, 0.9723, 0.375, 0.5, 0.375, 0.5, 0.375, 0.9723, 0.3438, 0.9723, 0.3438, 0.5, 0.3438, 0.5, 0.3438, 0.9723, 0.3125, 0.9723, 0.3125, 0.5, 0.3125, 0.5, 0.3125, 0.9723, 0.2812, 0.9723, 0.2812, 0.5, 0.2812, 0.5, 0.2812, 0.9723, 0.25, 0.9723, 0.25, 0.5, 0.25, 0.5, 0.25, 0.9723, 0.2188, 0.9723, 0.2188, 0.5, 0.2188, 0.5, 0.2188, 0.9723, 0.1875, 0.9723, 0.1875, 0.5, 0.1875, 0.5, 0.1875, 0.9723, 0.1562, 0.9723, 0.1562, 0.5, 0.1562, 0.5, 0.1562, 0.9723, 0.125, 0.9723, 0.125, 0.5, 0.125, 0.5, 0.125, 0.9723, 0.09375, 0.9723, 0.09375, 0.5, 0.09375, 0.5, 0.09375, 0.9723, 0.0625, 0.9723, 0.0625, 0.5, 0.0625, 0.5, 0.0625, 0.9723, 0.03125, 0.9723, 0.03125, 0.5, 1.0, 0.5, 1.0, 0.9723, 0.9688, 0.9723, 0.9688, 0.5, 0.9688, 0.5, 0.9688, 0.9723, 0.9375, 0.9723, 0.9375, 0.5, 0.75, 0.49, 0.7968, 0.4854, 0.8418, 0.4717, 0.8833, 0.4496, 0.9197, 0.4197, 0.9496, 0.3833, 0.9717, 0.3418, 0.9854, 0.2968, 0.99, 0.25, 0.9854, 0.2032, 0.9717, 0.1582, 0.9496, 0.1167, 0.9197, 0.08029, 0.8833, 0.05045, 0.8418, 0.02827, 0.7968, 0.01461, 0.75, 0.01, 0.7032, 0.01461, 0.6582, 0.02827, 0.6167, 0.05045, 0.5803, 0.08029, 0.5504, 0.1167, 0.5283, 0.1582, 0.5146, 0.2032, 0.51, 0.25, 0.5146, 0.2968, 0.5283, 0.3418, 0.5504, 0.3833, 0.5803, 0.4197, 0.6167, 0.4496, 0.6582, 0.4717, 0.7032, 0.4854, 0.2896, 0.4492, 0.25, 0.4531, 0.2104, 0.4492, 0.1723, 0.4377, 0.1372, 0.4189, 0.1064, 0.3936, 0.08111, 0.3628, 0.06234, 0.3277, 0.05078, 0.2896, 0.04688, 0.25, 0.05078, 0.2104, 0.06234, 0.1723, 0.08111, 0.1372, 0.1064, 0.1064, 0.1372, 0.08111, 0.1723, 0.06234, 0.2104, 0.05078, 0.25, 0.04688, 0.2896, 0.05078, 0.3277, 0.06234, 0.3628, 0.08111, 0.3936, 0.1064, 0.4189, 0.1372, 0.4377, 0.1723, 0.4492, 0.2104, 0.4531, 0.25, 0.4492, 0.2896, 0.4377, 0.3277, 0.4189, 0.3628, 0.3936, 0.3936, 0.3628, 0.4189, 0.3277, 0.4377, 0.3833, 0.4496, 0.3418, 0.4717, 0.3344, 0.4537, 0.3725, 0.4333, 0.4197, 0.4197, 0.3833, 0.4496, 0.3725, 0.4333, 0.4059, 0.4059, 0.4496, 0.3833, 0.4197, 0.4197, 0.4059, 0.4059, 0.4333, 0.3725, 0.4717, 0.3418, 0.4496, 0.3833, 0.4333, 0.3725, 0.4537, 0.3344, 0.4854, 0.2968, 0.4717, 0.3418, 0.4537, 0.3344, 0.4662, 0.293, 0.49, 0.25, 0.4854, 0.2968, 0.4662, 0.293, 0.4705, 0.25, 0.4854, 0.2032, 0.49, 0.25, 0.4705, 0.25, 0.4662, 0.207, 0.4717, 0.1582, 0.4854, 0.2032, 0.4662, 0.207, 0.4537, 0.1656, 0.4496, 0.1167, 0.4717, 0.1582, 0.4537, 0.1656, 0.4333, 0.1275, 0.4197, 0.08029, 0.4496, 0.1167, 0.4333, 0.1275, 0.4059, 0.09411, 0.3833, 0.05045, 0.4197, 0.08029, 0.4059, 0.09411, 0.3725, 0.0667, 0.3418, 0.02827, 0.3833, 0.05045, 0.3725, 0.0667, 0.3344, 0.04632, 0.2968, 0.01461, 0.3418, 0.02827, 0.3344, 0.04632, 0.293, 0.03378, 0.25, 0.01, 0.2968, 0.01461, 0.293, 0.03378, 0.25, 0.02954, 0.2032, 0.01461, 0.25, 0.01, 0.25, 0.02954, 0.207, 0.03378, 0.1582, 0.02827, 0.2032, 0.01461, 0.207, 0.03378, 0.1656, 0.04632, 0.1167, 0.05045, 0.1582, 0.02827, 0.1656, 0.04632, 0.1275, 0.0667, 0.08029, 0.08029, 0.1167, 0.05045, 0.1275, 0.0667, 0.09411, 0.09411, 0.05045, 0.1167, 0.08029, 0.08029, 0.09411, 0.09411, 0.0667, 0.1275, 0.02827, 0.1582, 0.05045, 0.1167, 0.0667, 0.1275, 0.04632, 0.1656, 0.01461, 0.2032, 0.02827, 0.1582, 0.04632, 0.1656, 0.03378, 0.207, 0.01, 0.25, 0.01461, 0.2032, 0.03378, 0.207, 0.02954, 0.25, 0.01461, 0.2968, 0.01, 0.25, 0.02954, 0.25, 0.03378, 0.293, 0.02827, 0.3418, 0.01461, 0.2968, 0.03378, 0.293, 0.04632, 0.3344, 0.05045, 0.3833, 0.02827, 0.3418, 0.04632, 0.3344, 0.0667, 0.3725, 0.08029, 0.4197, 0.05045, 0.3833, 0.0667, 0.3725, 0.09411, 0.4059, 0.1167, 0.4496, 0.08029, 0.4197, 0.09411, 0.4059, 0.1275, 0.4333, 0.1582, 0.4717, 0.1167, 0.4496, 0.1275, 0.4333, 0.1656, 0.4537, 0.2032, 0.4854, 0.1582, 0.4717, 0.1656, 0.4537, 0.207, 0.4662, 0.2968, 0.4854, 0.25, 0.49, 0.25, 0.4705, 0.293, 0.4662, 0.3418, 0.4717, 0.2968, 0.4854, 0.293, 0.4662, 0.3344, 0.4537, 0.25, 0.4531, 0.2896, 0.4492, 0.293, 0.4662, 0.25, 0.4705, 0.2896, 0.4492, 0.3277, 0.4377, 0.3344, 0.4537, 0.293, 0.4662, 0.3277, 0.4377, 0.3628, 0.4189, 0.3725, 0.4333, 0.3344, 0.4537, 0.3628, 0.4189, 0.3936, 0.3936, 0.4059, 0.4059, 0.3725, 0.4333, 0.3936, 0.3936, 0.4189, 0.3628, 0.4333, 0.3725, 0.4059, 0.4059, 0.4189, 0.3628, 0.4377, 0.3277, 0.4537, 0.3344, 0.4333, 0.3725, 0.4377, 0.3277, 0.4492, 0.2896, 0.4662, 0.293, 0.4537, 0.3344, 0.4492, 0.2896, 0.4531, 0.25, 0.4705, 0.25, 0.4662, 0.293, 0.4531, 0.25, 0.4492, 0.2104, 0.4662, 0.207, 0.4705, 0.25, 0.4492, 0.2104, 0.4377, 0.1723, 0.4537, 0.1656, 0.4662, 0.207, 0.4377, 0.1723, 0.4189, 0.1372, 0.4333, 0.1275, 0.4537, 0.1656, 0.4189, 0.1372, 0.3936, 0.1064, 0.4059, 0.09411, 0.4333, 0.1275, 0.3936, 0.1064, 0.3628, 0.08111, 0.3725, 0.0667, 0.4059, 0.09411, 0.3628, 0.08111, 0.3277, 0.06234, 0.3344, 0.04632, 0.3725, 0.0667, 0.3277, 0.06234, 0.2896, 0.05078, 0.293, 0.03378, 0.3344, 0.04632, 0.2896, 0.05078, 0.25, 0.04688, 0.25, 0.02954, 0.293, 0.03378, 0.25, 0.04688, 0.2104, 0.05078, 0.207, 0.03378, 0.25, 0.02954, 0.2104, 0.05078, 0.1723, 0.06234, 0.1656, 0.04632, 0.207, 0.03378, 0.1723, 0.06234, 0.1372, 0.08111, 0.1275, 0.0667, 0.1656, 0.04632, 0.1372, 0.08111, 0.1064, 0.1064, 0.09411, 0.09411, 0.1275, 0.0667, 0.1064, 0.1064, 0.08111, 0.1372, 0.0667, 0.1275, 0.09411, 0.09411, 0.08111, 0.1372, 0.06234, 0.1723, 0.04632, 0.1656, 0.0667, 0.1275, 0.06234, 0.1723, 0.05078, 0.2104, 0.03378, 0.207, 0.04632, 0.1656, 0.05078, 0.2104, 0.04688, 0.25, 0.02954, 0.25, 0.03378, 0.207, 0.04688, 0.25, 0.05078, 0.2896, 0.03378, 0.293, 0.02954, 0.25, 0.05078, 0.2896, 0.06234, 0.3277, 0.04632, 0.3344, 0.03378, 0.293, 0.06234, 0.3277, 0.08111, 0.3628, 0.0667, 0.3725, 0.04632, 0.3344, 0.08111, 0.3628, 0.1064, 0.3936, 0.09411, 0.4059, 0.0667, 0.3725, 0.1064, 0.3936, 0.1372, 0.4189, 0.1275, 0.4333, 0.09411, 0.4059, 0.1372, 0.4189, 0.1723, 0.4377, 0.1656, 0.4537, 0.1275, 0.4333, 0.1723, 0.4377, 0.2104, 0.4492, 0.207, 0.4662, 0.1656, 0.4537, 0.2104, 0.4492, 0.25, 0.4531, 0.25, 0.4705, 0.207, 0.4662, 0.25, 0.49, 0.2032, 0.4854, 0.207, 0.4662, 0.25, 0.4705])
me_plane_007.materials.append(mat_material_004)
me_plane_007.materials.append(mat_material_003)
me_plane_007.update()

# ---- objects
ob_light = bpy.data.objects.new('Light', light_light)
ob_camera = bpy.data.objects.new('Camera', cam_camera)
ob_plane_010 = bpy.data.objects.new('Plane.010', me_plane_007)

# ---- transforms, parenting, visibility, modifiers, constraints
ob_light.location = (4.076, 1.005, 5.904)
ob_light.rotation_euler = (0.6503, 0.05522, 1.866)
ob_light.lock_rotations_4d = False
ob_light.empty_display_type = 'ARROWS'
ob_light.color = (0.0, 0.0, 0.0, 0.0)
ob_light.lineart.crease_threshold = 0.0
ob_camera.location = (7.359, -6.926, 4.958)
ob_camera.rotation_euler = (1.109, 0.0, 0.8149)
ob_camera.lock_rotations_4d = False
ob_camera.empty_display_type = 'ARROWS'
ob_camera.color = (0.0, 0.0, 0.0, 0.0)
ob_camera.display_type = 'WIRE'
ob_camera.lineart.crease_threshold = 0.0
ob_plane_010.location = (0.863, -0.1206, 0.08928)
ob_plane_010.rotation_euler = (0.0, -1.571, 0.0)
ob_plane_010.scale = (0.03663, 2.963, 1.574)

# ---- collection membership
col_collection.objects.link(ob_light)
col_collection.objects.link(ob_camera)
col_collection.objects.link(ob_plane_010)

# ---- scene / render settings (as saved in the file)
scene.camera = ob_camera
scene.frame_start = 1; scene.frame_end = 250; scene.frame_set(1)
scene.render.engine = 'BLENDER_EEVEE_NEXT'
bpy.context.view_layer.update()
